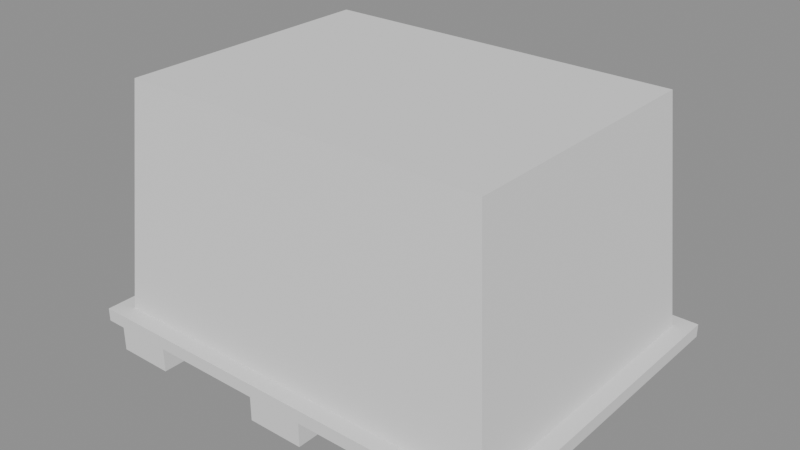 # Source: parcel100.blend  (saved by Blender 5.2.44; exported with 4.5.12 LTS)
import bpy
from mathutils import Matrix  # noqa: F401  (used for matrix-valued properties, if any)

bpy.ops.wm.read_factory_settings(use_empty=True)
scene = bpy.context.scene
scene.name = 'Scene'

# ---- meshes
me_parcel100 = bpy.data.meshes.new('parcel100')
me_parcel100.from_pydata([(-22.1, -18.22, 0.0), (-22.1, -18.22, 2.672), (-22.1, 18.22, 0.0), (-22.1, 18.22, 2.672), (-15.79, -18.22, 0.0), (-15.79, -18.22, 2.672), (-15.79, 18.22, 0.0), (-15.79, 18.22, 2.672), (-3.157, -18.22, 0.0), (-3.157, -18.22, 2.672), (-3.157, 18.22, 0.0), (-3.157, 18.22, 2.672), (3.157, -18.22, 0.0), (3.157, -18.22, 2.672), (3.157, 18.22, 0.0), (3.157, 18.22, 2.672), (15.79, -18.22, 0.0), (15.79, -18.22, 2.672), (15.79, 18.22, 0.0), (15.79, 18.22, 2.672), (22.1, -18.22, 0.0), (22.1, -18.22, 2.672), (22.1, 18.22, 0.0), (22.1, 18.22, 2.672), (-24.29, -18.22, 2.672), (-24.29, -18.22, 4.129), (-24.29, 18.22, 2.672), (-24.29, 18.22, 4.129), (24.29, -18.22, 2.672), (24.29, -18.22, 4.129), (24.29, 18.22, 2.672), (24.29, 18.22, 4.129), (-22.34, -16.39, 4.129), (-20.11, -14.75, 29.39), (-22.34, 16.39, 4.129), (-20.11, 14.75, 29.39), (22.34, -16.39, 4.129), (20.11, -14.75, 29.39), (22.34, 16.39, 4.129), (20.11, 14.75, 29.39)], [], [(0, 1, 3, 2), (2, 3, 7, 6), (6, 7, 5, 4), (4, 5, 1, 0), (2, 6, 4, 0), (7, 3, 1, 5), (8, 9, 11, 10), (10, 11, 15, 14), (14, 15, 13, 12), (12, 13, 9, 8), (10, 14, 12, 8), (15, 11, 9, 13), (16, 17, 19, 18), (18, 19, 23, 22), (22, 23, 21, 20), (20, 21, 17, 16), (18, 22, 20, 16), (23, 19, 17, 21), (24, 25, 27, 26), (26, 27, 31, 30), (30, 31, 29, 28), (28, 29, 25, 24), (26, 30, 28, 24), (31, 27, 25, 29), (32, 33, 35, 34), (34, 35, 39, 38), (38, 39, 37, 36), (36, 37, 33, 32), (34, 38, 36, 32), (39, 35, 33, 37)])
_uv = me_parcel100.uv_layers.new(name='Float2')
_uv.uv.foreach_set('vector', [0.504, 0.004, 0.504, 0.326, 0.996, 0.326, 0.996, 0.004, 0.504, 0.004, 0.504, 0.326, 0.996, 0.326, 0.996, 0.004, 0.996, 0.004, 0.996, 0.326, 0.504, 0.326, 0.504, 0.004, 0.996, 0.004, 0.996, 0.326, 0.504, 0.326, 0.504, 0.004, 0.504, 0.326, 0.996, 0.326, 0.996, 0.004, 0.504, 0.004, 0.996, 0.326, 0.504, 0.326, 0.504, 0.004, 0.996, 0.004, 0.504, 0.004, 0.504, 0.326, 0.996, 0.326, 0.996, 0.004, 0.504, 0.004, 0.504, 0.326, 0.996, 0.326, 0.996, 0.004, 0.996, 0.004, 0.996, 0.326, 0.504, 0.326, 0.504, 0.004, 0.996, 0.004, 0.996, 0.326, 0.504, 0.326, 0.504, 0.004, 0.504, 0.326, 0.996, 0.326, 0.996, 0.004, 0.504, 0.004, 0.996, 0.326, 0.504, 0.326, 0.504, 0.004, 0.996, 0.004, 0.504, 0.004, 0.504, 0.326, 0.996, 0.326, 0.996, 0.004, 0.504, 0.004, 0.504, 0.326, 0.996, 0.326, 0.996, 0.004, 0.996, 0.004, 0.996, 0.326, 0.504, 0.326, 0.504, 0.004, 0.996, 0.004, 0.996, 0.326, 0.504, 0.326, 0.504, 0.004, 0.504, 0.326, 0.996, 0.326, 0.996, 0.004, 0.504, 0.004, 0.996, 0.326, 0.504, 0.326, 0.504, 0.004, 0.996, 0.004, 0.504, 0.004, 0.504, 0.326, 0.996, 0.326, 0.996, 0.004, 0.504, 0.004, 0.504, 0.326, 0.996, 0.326, 0.996, 0.004, 0.996, 0.004, 0.996, 0.326, 0.504, 0.326, 0.504, 0.004, 0.996, 0.004, 0.996, 0.326, 0.504, 0.326, 0.504, 0.004, 0.504, 0.326, 0.996, 0.326, 0.996, 0.004, 0.504, 0.004, 0.996, 0.326, 0.504, 0.326, 0.504, 0.004, 0.996, 0.004, 0.004, 0.334, 0.004, 0.661, 0.3293, 0.661, 0.3293, 0.334, 0.3373, 0.669, 0.3373, 0.996, 0.6627, 0.996, 0.6627, 0.669, 0.3293, 0.669, 0.3293, 0.996, 0.004, 0.996, 0.004, 0.669, 0.996, 0.669, 0.996, 0.996, 0.6707, 0.996, 0.6707, 0.669, 0.6707, 0.661, 0.996, 0.661, 0.996, 0.334, 0.6707, 0.334, 0.6627, 0.661, 0.3373, 0.661, 0.3373, 0.334, 0.6627, 0.334])
me_parcel100.update()

# ---- objects
ob_parcel100 = bpy.data.objects.new('parcel100', me_parcel100)

# ---- transforms, parenting, visibility, modifiers, constraints
ob_parcel100.location = (0.0, 0.0, 0.0)

# ---- collection membership
scene.collection.objects.link(ob_parcel100)

# ---- scene / render settings (as saved in the file)
scene.frame_start = 1; scene.frame_end = 250; scene.frame_set(1)
scene.render.engine = 'BLENDER_EEVEE_NEXT'
scene.render.bake_bias = 0.0
scene.render.bake_samples = 0
scene.render.compositor_device = 'GPU'
scene.eevee.use_volume_custom_range = False
scene.eevee.fast_gi_thickness_near = 0.1
scene.eevee.fast_gi_thickness_far = 0.0
scene.eevee.ray_tracing_options.screen_trace_thickness = 0.1
scene.unit_settings.scale_length = 0.0254
bpy.context.view_layer.update()

# ---- added for rendering (the .blend has no active camera and no usable light): camera, sun + grey world if the file has none
cam_auto = bpy.data.cameras.new('AutoCamera')
cam_auto.lens = 50.0
cam_auto.sensor_width = 36.0
cam_auto.clip_end = 1095.36
ob_auto_camera = bpy.data.objects.new('AutoCamera', cam_auto)
scene.collection.objects.link(ob_auto_camera)
ob_auto_camera.location = (62.4139, -74.8967, 64.6254)
ob_auto_camera.rotation_euler = (1.09748, -7.21219e-08, 0.694738)
scene.camera = ob_auto_camera
light_auto_sun = bpy.data.lights.new('AutoSun', 'SUN')
light_auto_sun.energy = 3.0
light_auto_sun.angle = 0.0523599
ob_auto_sun = bpy.data.objects.new('AutoSun', light_auto_sun)
scene.collection.objects.link(ob_auto_sun)
ob_auto_sun.rotation_euler = (0.872665, 0.174533, 0.523599)
if scene.world is None:
    world_auto = bpy.data.worlds.new('AutoWorld')
    world_auto.color = (0.3, 0.3, 0.3)
    scene.world = world_auto
bpy.context.view_layer.update()

